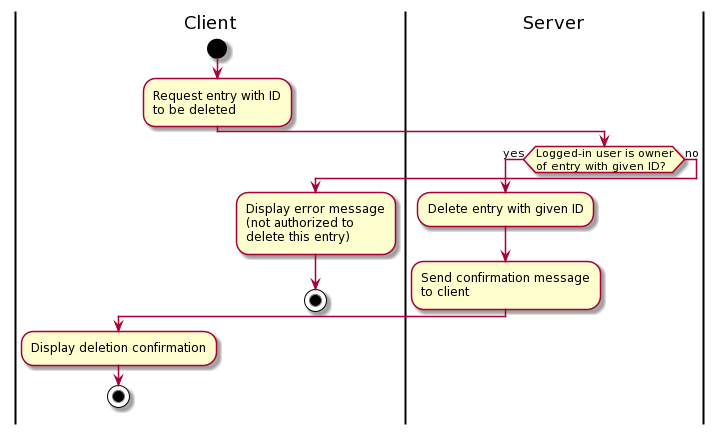

The diagram above was rendered by PlantUML. Its source (embedded in the PNG):
@startuml
|Client|
start
:Request entry with ID\nto be deleted;
|Server|
if (Logged-in user is owner\nof entry with given ID?) then (yes)
    :Delete entry with given ID;
    :Send confirmation message\nto client;
    |Client|
    :Display deletion confirmation;
    stop
else (no)
    |Client|
    :Display error message\n(not authorized to\ndelete this entry);
    stop
endif
@enduml